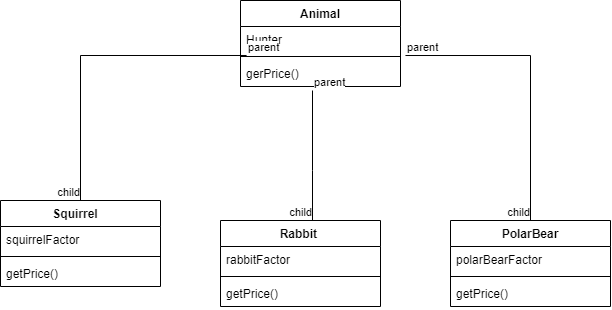

The diagram above was exported from draw.io. Its source (the exported page's mxGraphModel, read from the mxfile embedded in the PNG):
<mxGraphModel dx="652" dy="615" grid="1" gridSize="10" guides="1" tooltips="1" connect="1" arrows="1" fold="1" page="1" pageScale="1" pageWidth="827" pageHeight="1169" math="0" shadow="0">
  <root>
    <mxCell id="WIyWlLk6GJQsqaUBKTNV-0" />
    <mxCell id="WIyWlLk6GJQsqaUBKTNV-1" parent="WIyWlLk6GJQsqaUBKTNV-0" />
    <mxCell id="zlBPR9GHOTojZ_djIz78-0" value="Animal" style="swimlane;fontStyle=1;align=center;verticalAlign=top;childLayout=stackLayout;horizontal=1;startSize=26;horizontalStack=0;resizeParent=1;resizeParentMax=0;resizeLast=0;collapsible=1;marginBottom=0;" vertex="1" parent="WIyWlLk6GJQsqaUBKTNV-1">
      <mxGeometry x="300" y="120" width="160" height="86" as="geometry" />
    </mxCell>
    <mxCell id="zlBPR9GHOTojZ_djIz78-1" value="Hunter" style="text;strokeColor=none;fillColor=none;align=left;verticalAlign=top;spacingLeft=4;spacingRight=4;overflow=hidden;rotatable=0;points=[[0,0.5],[1,0.5]];portConstraint=eastwest;" vertex="1" parent="zlBPR9GHOTojZ_djIz78-0">
      <mxGeometry y="26" width="160" height="26" as="geometry" />
    </mxCell>
    <mxCell id="zlBPR9GHOTojZ_djIz78-2" value="" style="line;strokeWidth=1;fillColor=none;align=left;verticalAlign=middle;spacingTop=-1;spacingLeft=3;spacingRight=3;rotatable=0;labelPosition=right;points=[];portConstraint=eastwest;strokeColor=inherit;" vertex="1" parent="zlBPR9GHOTojZ_djIz78-0">
      <mxGeometry y="52" width="160" height="8" as="geometry" />
    </mxCell>
    <mxCell id="zlBPR9GHOTojZ_djIz78-3" value="gerPrice()" style="text;strokeColor=none;fillColor=none;align=left;verticalAlign=top;spacingLeft=4;spacingRight=4;overflow=hidden;rotatable=0;points=[[0,0.5],[1,0.5]];portConstraint=eastwest;" vertex="1" parent="zlBPR9GHOTojZ_djIz78-0">
      <mxGeometry y="60" width="160" height="26" as="geometry" />
    </mxCell>
    <mxCell id="zlBPR9GHOTojZ_djIz78-4" value="Squirrel   " style="swimlane;fontStyle=1;align=center;verticalAlign=top;childLayout=stackLayout;horizontal=1;startSize=26;horizontalStack=0;resizeParent=1;resizeParentMax=0;resizeLast=0;collapsible=1;marginBottom=0;" vertex="1" parent="WIyWlLk6GJQsqaUBKTNV-1">
      <mxGeometry x="60" y="320" width="160" height="86" as="geometry" />
    </mxCell>
    <mxCell id="zlBPR9GHOTojZ_djIz78-5" value="squirrelFactor" style="text;strokeColor=none;fillColor=none;align=left;verticalAlign=top;spacingLeft=4;spacingRight=4;overflow=hidden;rotatable=0;points=[[0,0.5],[1,0.5]];portConstraint=eastwest;" vertex="1" parent="zlBPR9GHOTojZ_djIz78-4">
      <mxGeometry y="26" width="160" height="26" as="geometry" />
    </mxCell>
    <mxCell id="zlBPR9GHOTojZ_djIz78-6" value="" style="line;strokeWidth=1;fillColor=none;align=left;verticalAlign=middle;spacingTop=-1;spacingLeft=3;spacingRight=3;rotatable=0;labelPosition=right;points=[];portConstraint=eastwest;strokeColor=inherit;" vertex="1" parent="zlBPR9GHOTojZ_djIz78-4">
      <mxGeometry y="52" width="160" height="8" as="geometry" />
    </mxCell>
    <mxCell id="zlBPR9GHOTojZ_djIz78-7" value="getPrice()" style="text;strokeColor=none;fillColor=none;align=left;verticalAlign=top;spacingLeft=4;spacingRight=4;overflow=hidden;rotatable=0;points=[[0,0.5],[1,0.5]];portConstraint=eastwest;" vertex="1" parent="zlBPR9GHOTojZ_djIz78-4">
      <mxGeometry y="60" width="160" height="26" as="geometry" />
    </mxCell>
    <mxCell id="zlBPR9GHOTojZ_djIz78-8" value="Rabbit " style="swimlane;fontStyle=1;align=center;verticalAlign=top;childLayout=stackLayout;horizontal=1;startSize=26;horizontalStack=0;resizeParent=1;resizeParentMax=0;resizeLast=0;collapsible=1;marginBottom=0;" vertex="1" parent="WIyWlLk6GJQsqaUBKTNV-1">
      <mxGeometry x="280" y="340" width="160" height="86" as="geometry" />
    </mxCell>
    <mxCell id="zlBPR9GHOTojZ_djIz78-9" value="rabbitFactor" style="text;strokeColor=none;fillColor=none;align=left;verticalAlign=top;spacingLeft=4;spacingRight=4;overflow=hidden;rotatable=0;points=[[0,0.5],[1,0.5]];portConstraint=eastwest;" vertex="1" parent="zlBPR9GHOTojZ_djIz78-8">
      <mxGeometry y="26" width="160" height="26" as="geometry" />
    </mxCell>
    <mxCell id="zlBPR9GHOTojZ_djIz78-10" value="" style="line;strokeWidth=1;fillColor=none;align=left;verticalAlign=middle;spacingTop=-1;spacingLeft=3;spacingRight=3;rotatable=0;labelPosition=right;points=[];portConstraint=eastwest;strokeColor=inherit;" vertex="1" parent="zlBPR9GHOTojZ_djIz78-8">
      <mxGeometry y="52" width="160" height="8" as="geometry" />
    </mxCell>
    <mxCell id="zlBPR9GHOTojZ_djIz78-11" value="getPrice()" style="text;strokeColor=none;fillColor=none;align=left;verticalAlign=top;spacingLeft=4;spacingRight=4;overflow=hidden;rotatable=0;points=[[0,0.5],[1,0.5]];portConstraint=eastwest;" vertex="1" parent="zlBPR9GHOTojZ_djIz78-8">
      <mxGeometry y="60" width="160" height="26" as="geometry" />
    </mxCell>
    <mxCell id="zlBPR9GHOTojZ_djIz78-12" value="PolarBear" style="swimlane;fontStyle=1;align=center;verticalAlign=top;childLayout=stackLayout;horizontal=1;startSize=26;horizontalStack=0;resizeParent=1;resizeParentMax=0;resizeLast=0;collapsible=1;marginBottom=0;" vertex="1" parent="WIyWlLk6GJQsqaUBKTNV-1">
      <mxGeometry x="510" y="340" width="160" height="86" as="geometry" />
    </mxCell>
    <mxCell id="zlBPR9GHOTojZ_djIz78-13" value="polarBearFactor" style="text;strokeColor=none;fillColor=none;align=left;verticalAlign=top;spacingLeft=4;spacingRight=4;overflow=hidden;rotatable=0;points=[[0,0.5],[1,0.5]];portConstraint=eastwest;" vertex="1" parent="zlBPR9GHOTojZ_djIz78-12">
      <mxGeometry y="26" width="160" height="26" as="geometry" />
    </mxCell>
    <mxCell id="zlBPR9GHOTojZ_djIz78-14" value="" style="line;strokeWidth=1;fillColor=none;align=left;verticalAlign=middle;spacingTop=-1;spacingLeft=3;spacingRight=3;rotatable=0;labelPosition=right;points=[];portConstraint=eastwest;strokeColor=inherit;" vertex="1" parent="zlBPR9GHOTojZ_djIz78-12">
      <mxGeometry y="52" width="160" height="8" as="geometry" />
    </mxCell>
    <mxCell id="zlBPR9GHOTojZ_djIz78-15" value="getPrice()" style="text;strokeColor=none;fillColor=none;align=left;verticalAlign=top;spacingLeft=4;spacingRight=4;overflow=hidden;rotatable=0;points=[[0,0.5],[1,0.5]];portConstraint=eastwest;" vertex="1" parent="zlBPR9GHOTojZ_djIz78-12">
      <mxGeometry y="60" width="160" height="26" as="geometry" />
    </mxCell>
    <mxCell id="zlBPR9GHOTojZ_djIz78-16" value="" style="endArrow=none;html=1;edgeStyle=orthogonalEdgeStyle;rounded=0;entryX=0.5;entryY=0;entryDx=0;entryDy=0;exitX=1.031;exitY=-0.192;exitDx=0;exitDy=0;exitPerimeter=0;" edge="1" parent="WIyWlLk6GJQsqaUBKTNV-1" source="zlBPR9GHOTojZ_djIz78-3" target="zlBPR9GHOTojZ_djIz78-12">
      <mxGeometry relative="1" as="geometry">
        <mxPoint x="320" y="240" as="sourcePoint" />
        <mxPoint x="450" y="300" as="targetPoint" />
      </mxGeometry>
    </mxCell>
    <mxCell id="zlBPR9GHOTojZ_djIz78-17" value="parent" style="edgeLabel;resizable=0;html=1;align=left;verticalAlign=bottom;" connectable="0" vertex="1" parent="zlBPR9GHOTojZ_djIz78-16">
      <mxGeometry x="-1" relative="1" as="geometry" />
    </mxCell>
    <mxCell id="zlBPR9GHOTojZ_djIz78-18" value="child" style="edgeLabel;resizable=0;html=1;align=right;verticalAlign=bottom;" connectable="0" vertex="1" parent="zlBPR9GHOTojZ_djIz78-16">
      <mxGeometry x="1" relative="1" as="geometry" />
    </mxCell>
    <mxCell id="zlBPR9GHOTojZ_djIz78-19" value="" style="endArrow=none;html=1;edgeStyle=orthogonalEdgeStyle;rounded=0;exitX=0.038;exitY=1.115;exitDx=0;exitDy=0;exitPerimeter=0;entryX=0.5;entryY=0;entryDx=0;entryDy=0;" edge="1" parent="WIyWlLk6GJQsqaUBKTNV-1" source="zlBPR9GHOTojZ_djIz78-1" target="zlBPR9GHOTojZ_djIz78-4">
      <mxGeometry relative="1" as="geometry">
        <mxPoint x="100" y="220" as="sourcePoint" />
        <mxPoint x="260" y="220" as="targetPoint" />
      </mxGeometry>
    </mxCell>
    <mxCell id="zlBPR9GHOTojZ_djIz78-20" value="parent" style="edgeLabel;resizable=0;html=1;align=left;verticalAlign=bottom;" connectable="0" vertex="1" parent="zlBPR9GHOTojZ_djIz78-19">
      <mxGeometry x="-1" relative="1" as="geometry" />
    </mxCell>
    <mxCell id="zlBPR9GHOTojZ_djIz78-21" value="child" style="edgeLabel;resizable=0;html=1;align=right;verticalAlign=bottom;" connectable="0" vertex="1" parent="zlBPR9GHOTojZ_djIz78-19">
      <mxGeometry x="1" relative="1" as="geometry" />
    </mxCell>
    <mxCell id="zlBPR9GHOTojZ_djIz78-22" value="" style="endArrow=none;html=1;edgeStyle=orthogonalEdgeStyle;rounded=0;exitX=0.45;exitY=1.154;exitDx=0;exitDy=0;exitPerimeter=0;entryX=0.575;entryY=0;entryDx=0;entryDy=0;entryPerimeter=0;" edge="1" parent="WIyWlLk6GJQsqaUBKTNV-1" source="zlBPR9GHOTojZ_djIz78-3" target="zlBPR9GHOTojZ_djIz78-8">
      <mxGeometry relative="1" as="geometry">
        <mxPoint x="310" y="290" as="sourcePoint" />
        <mxPoint x="470" y="290" as="targetPoint" />
        <Array as="points">
          <mxPoint x="372" y="290" />
          <mxPoint x="372" y="290" />
        </Array>
      </mxGeometry>
    </mxCell>
    <mxCell id="zlBPR9GHOTojZ_djIz78-23" value="parent" style="edgeLabel;resizable=0;html=1;align=left;verticalAlign=bottom;" connectable="0" vertex="1" parent="zlBPR9GHOTojZ_djIz78-22">
      <mxGeometry x="-1" relative="1" as="geometry" />
    </mxCell>
    <mxCell id="zlBPR9GHOTojZ_djIz78-24" value="child" style="edgeLabel;resizable=0;html=1;align=right;verticalAlign=bottom;" connectable="0" vertex="1" parent="zlBPR9GHOTojZ_djIz78-22">
      <mxGeometry x="1" relative="1" as="geometry" />
    </mxCell>
  </root>
</mxGraphModel>